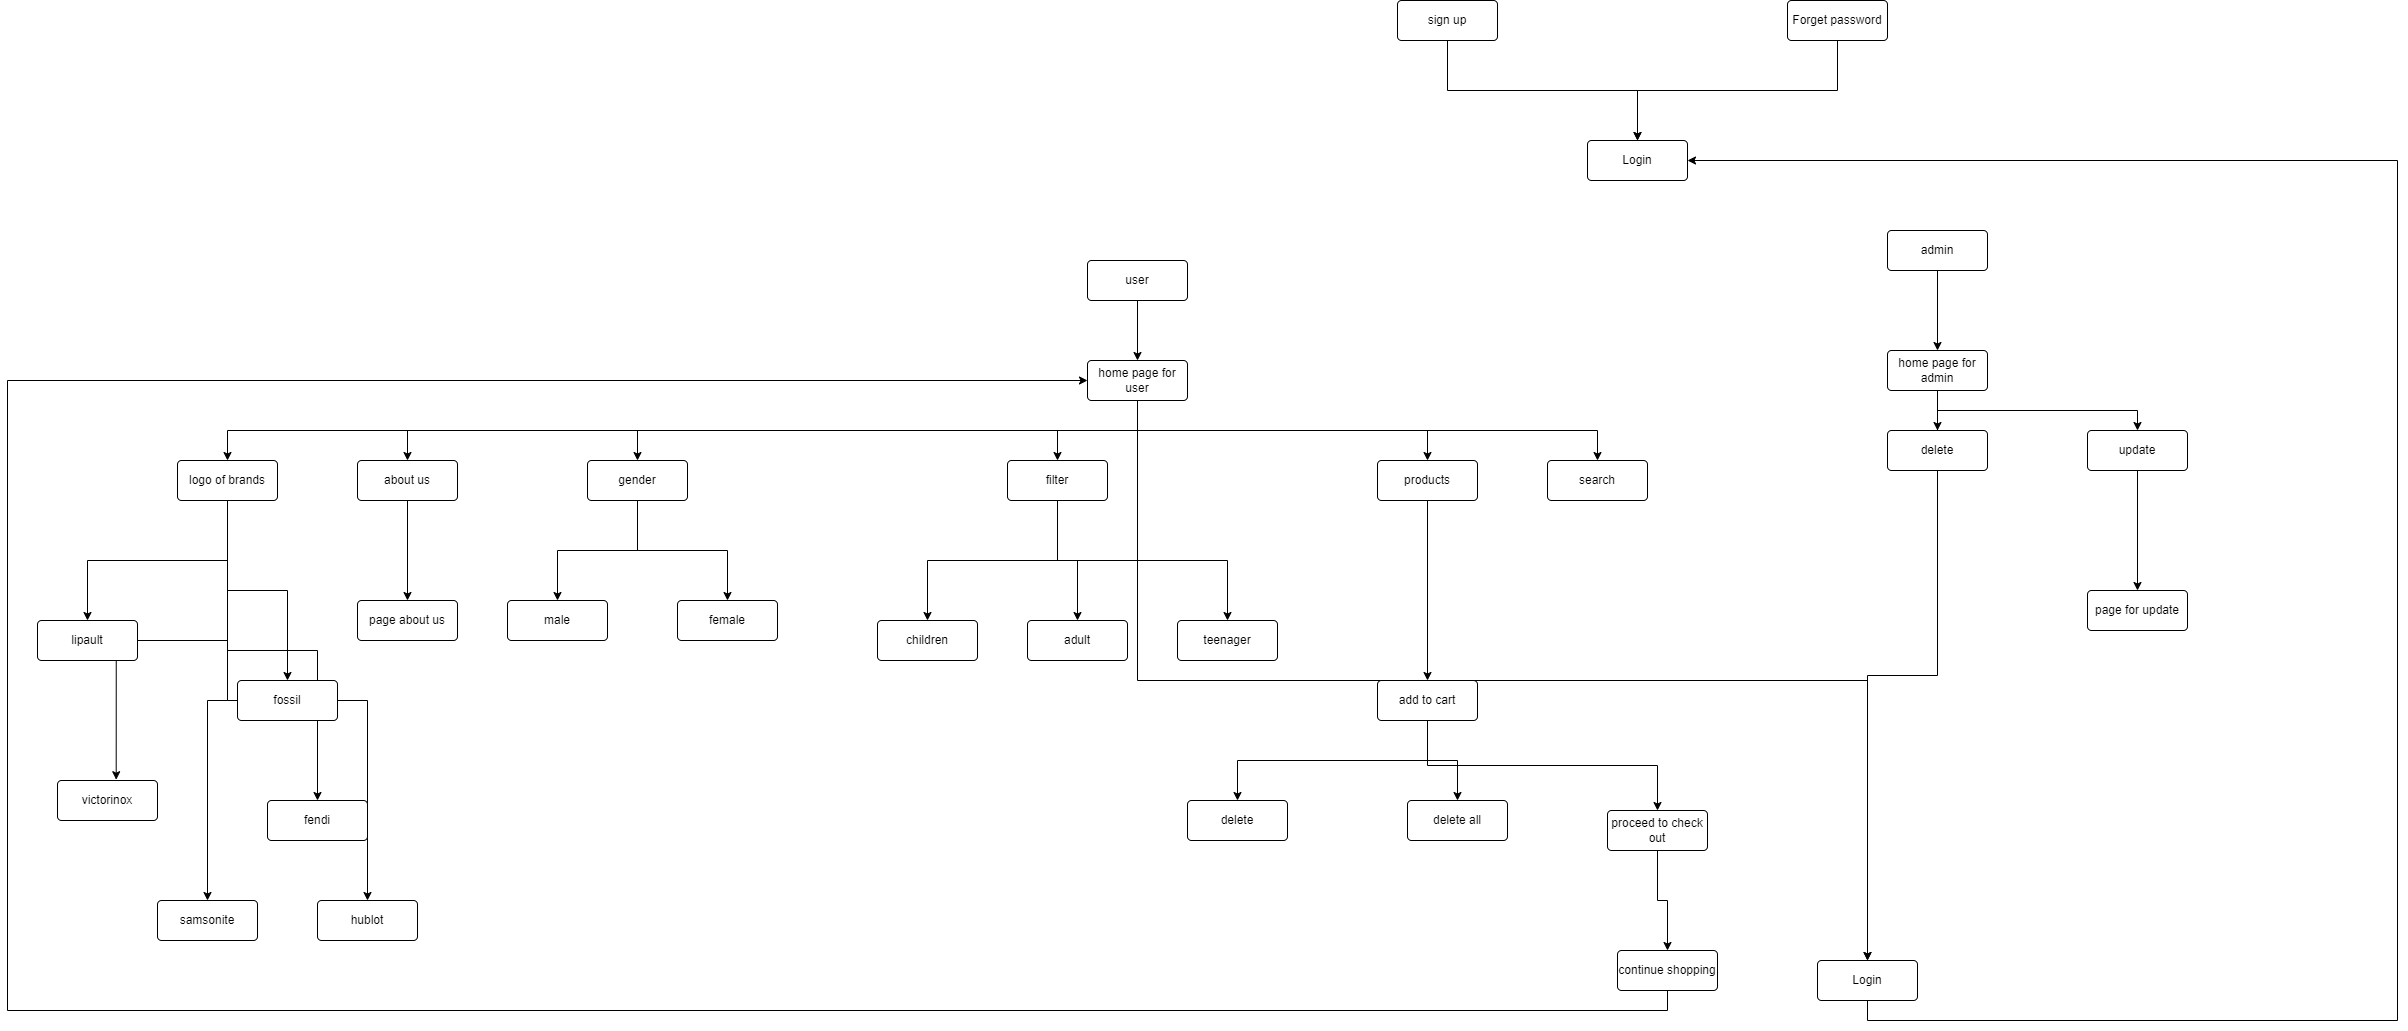

The diagram above was exported from draw.io. Its source (the exported page's mxGraphModel, read from the mxfile embedded in the PNG):
<mxGraphModel dx="4895" dy="1623" grid="1" gridSize="10" guides="1" tooltips="1" connect="1" arrows="1" fold="1" page="1" pageScale="1" pageWidth="850" pageHeight="1100" math="0" shadow="0">
  <root>
    <mxCell id="0" />
    <mxCell id="1" parent="0" />
    <mxCell id="5bu0LDyu67pLdK8jRpo8-2" value="Login" style="rounded=1;arcSize=10;whiteSpace=wrap;html=1;align=center;" vertex="1" parent="1">
      <mxGeometry x="460" y="310" width="100" height="40" as="geometry" />
    </mxCell>
    <mxCell id="5bu0LDyu67pLdK8jRpo8-38" style="edgeStyle=orthogonalEdgeStyle;rounded=0;orthogonalLoop=1;jettySize=auto;html=1;exitX=0.5;exitY=1;exitDx=0;exitDy=0;entryX=0.5;entryY=0;entryDx=0;entryDy=0;" edge="1" parent="1" source="5bu0LDyu67pLdK8jRpo8-3" target="5bu0LDyu67pLdK8jRpo8-20">
      <mxGeometry relative="1" as="geometry" />
    </mxCell>
    <mxCell id="5bu0LDyu67pLdK8jRpo8-39" style="edgeStyle=orthogonalEdgeStyle;rounded=0;orthogonalLoop=1;jettySize=auto;html=1;exitX=0.5;exitY=1;exitDx=0;exitDy=0;entryX=0.5;entryY=0;entryDx=0;entryDy=0;" edge="1" parent="1" source="5bu0LDyu67pLdK8jRpo8-3" target="5bu0LDyu67pLdK8jRpo8-19">
      <mxGeometry relative="1" as="geometry" />
    </mxCell>
    <mxCell id="5bu0LDyu67pLdK8jRpo8-40" style="edgeStyle=orthogonalEdgeStyle;rounded=0;orthogonalLoop=1;jettySize=auto;html=1;exitX=0.5;exitY=1;exitDx=0;exitDy=0;entryX=0.5;entryY=0;entryDx=0;entryDy=0;" edge="1" parent="1" source="5bu0LDyu67pLdK8jRpo8-3" target="5bu0LDyu67pLdK8jRpo8-34">
      <mxGeometry relative="1" as="geometry" />
    </mxCell>
    <mxCell id="5bu0LDyu67pLdK8jRpo8-3" value="filter" style="rounded=1;arcSize=10;whiteSpace=wrap;html=1;align=center;" vertex="1" parent="1">
      <mxGeometry x="-120" y="630" width="100" height="40" as="geometry" />
    </mxCell>
    <mxCell id="5bu0LDyu67pLdK8jRpo8-64" style="edgeStyle=orthogonalEdgeStyle;rounded=0;orthogonalLoop=1;jettySize=auto;html=1;exitX=0.5;exitY=1;exitDx=0;exitDy=0;entryX=0.5;entryY=0;entryDx=0;entryDy=0;" edge="1" parent="1" source="5bu0LDyu67pLdK8jRpo8-4" target="5bu0LDyu67pLdK8jRpo8-63">
      <mxGeometry relative="1" as="geometry" />
    </mxCell>
    <mxCell id="5bu0LDyu67pLdK8jRpo8-65" style="edgeStyle=orthogonalEdgeStyle;rounded=0;orthogonalLoop=1;jettySize=auto;html=1;exitX=0.5;exitY=1;exitDx=0;exitDy=0;" edge="1" parent="1" source="5bu0LDyu67pLdK8jRpo8-4" target="5bu0LDyu67pLdK8jRpo8-62">
      <mxGeometry relative="1" as="geometry" />
    </mxCell>
    <mxCell id="5bu0LDyu67pLdK8jRpo8-66" style="edgeStyle=orthogonalEdgeStyle;rounded=0;orthogonalLoop=1;jettySize=auto;html=1;exitX=0.5;exitY=1;exitDx=0;exitDy=0;entryX=0.587;entryY=-0.02;entryDx=0;entryDy=0;entryPerimeter=0;" edge="1" parent="1" source="5bu0LDyu67pLdK8jRpo8-4" target="5bu0LDyu67pLdK8jRpo8-61">
      <mxGeometry relative="1" as="geometry" />
    </mxCell>
    <mxCell id="5bu0LDyu67pLdK8jRpo8-67" style="edgeStyle=orthogonalEdgeStyle;rounded=0;orthogonalLoop=1;jettySize=auto;html=1;exitX=0.5;exitY=1;exitDx=0;exitDy=0;entryX=0.5;entryY=0;entryDx=0;entryDy=0;" edge="1" parent="1" source="5bu0LDyu67pLdK8jRpo8-4" target="5bu0LDyu67pLdK8jRpo8-60">
      <mxGeometry relative="1" as="geometry" />
    </mxCell>
    <mxCell id="5bu0LDyu67pLdK8jRpo8-68" style="edgeStyle=orthogonalEdgeStyle;rounded=0;orthogonalLoop=1;jettySize=auto;html=1;exitX=0.5;exitY=1;exitDx=0;exitDy=0;" edge="1" parent="1" source="5bu0LDyu67pLdK8jRpo8-4" target="5bu0LDyu67pLdK8jRpo8-59">
      <mxGeometry relative="1" as="geometry" />
    </mxCell>
    <mxCell id="5bu0LDyu67pLdK8jRpo8-69" style="edgeStyle=orthogonalEdgeStyle;rounded=0;orthogonalLoop=1;jettySize=auto;html=1;exitX=0.5;exitY=1;exitDx=0;exitDy=0;entryX=0.5;entryY=0;entryDx=0;entryDy=0;" edge="1" parent="1" source="5bu0LDyu67pLdK8jRpo8-4" target="5bu0LDyu67pLdK8jRpo8-58">
      <mxGeometry relative="1" as="geometry" />
    </mxCell>
    <mxCell id="5bu0LDyu67pLdK8jRpo8-4" value="logo of brands" style="rounded=1;arcSize=10;whiteSpace=wrap;html=1;align=center;" vertex="1" parent="1">
      <mxGeometry x="-950" y="630" width="100" height="40" as="geometry" />
    </mxCell>
    <mxCell id="5bu0LDyu67pLdK8jRpo8-49" style="edgeStyle=orthogonalEdgeStyle;rounded=0;orthogonalLoop=1;jettySize=auto;html=1;exitX=0.5;exitY=1;exitDx=0;exitDy=0;entryX=0.5;entryY=0;entryDx=0;entryDy=0;" edge="1" parent="1" source="5bu0LDyu67pLdK8jRpo8-5" target="5bu0LDyu67pLdK8jRpo8-21">
      <mxGeometry relative="1" as="geometry" />
    </mxCell>
    <mxCell id="5bu0LDyu67pLdK8jRpo8-5" value="about us" style="rounded=1;arcSize=10;whiteSpace=wrap;html=1;align=center;" vertex="1" parent="1">
      <mxGeometry x="-770" y="630" width="100" height="40" as="geometry" />
    </mxCell>
    <mxCell id="5bu0LDyu67pLdK8jRpo8-74" style="edgeStyle=orthogonalEdgeStyle;rounded=0;orthogonalLoop=1;jettySize=auto;html=1;exitX=0.5;exitY=1;exitDx=0;exitDy=0;entryX=0.5;entryY=0;entryDx=0;entryDy=0;" edge="1" parent="1" source="5bu0LDyu67pLdK8jRpo8-6" target="5bu0LDyu67pLdK8jRpo8-31">
      <mxGeometry relative="1" as="geometry" />
    </mxCell>
    <mxCell id="5bu0LDyu67pLdK8jRpo8-75" style="edgeStyle=orthogonalEdgeStyle;rounded=0;orthogonalLoop=1;jettySize=auto;html=1;exitX=0.5;exitY=1;exitDx=0;exitDy=0;entryX=0.5;entryY=0;entryDx=0;entryDy=0;" edge="1" parent="1" source="5bu0LDyu67pLdK8jRpo8-6" target="5bu0LDyu67pLdK8jRpo8-30">
      <mxGeometry relative="1" as="geometry" />
    </mxCell>
    <mxCell id="5bu0LDyu67pLdK8jRpo8-76" style="edgeStyle=orthogonalEdgeStyle;rounded=0;orthogonalLoop=1;jettySize=auto;html=1;exitX=0.5;exitY=1;exitDx=0;exitDy=0;entryX=0.5;entryY=0;entryDx=0;entryDy=0;" edge="1" parent="1" source="5bu0LDyu67pLdK8jRpo8-6" target="5bu0LDyu67pLdK8jRpo8-27">
      <mxGeometry relative="1" as="geometry" />
    </mxCell>
    <mxCell id="5bu0LDyu67pLdK8jRpo8-6" value="home page for admin" style="rounded=1;arcSize=10;whiteSpace=wrap;html=1;align=center;" vertex="1" parent="1">
      <mxGeometry x="760" y="520" width="100" height="40" as="geometry" />
    </mxCell>
    <mxCell id="5bu0LDyu67pLdK8jRpo8-37" style="edgeStyle=orthogonalEdgeStyle;rounded=0;orthogonalLoop=1;jettySize=auto;html=1;exitX=0.5;exitY=1;exitDx=0;exitDy=0;entryX=0.5;entryY=0;entryDx=0;entryDy=0;" edge="1" parent="1" source="5bu0LDyu67pLdK8jRpo8-7" target="5bu0LDyu67pLdK8jRpo8-3">
      <mxGeometry relative="1" as="geometry" />
    </mxCell>
    <mxCell id="5bu0LDyu67pLdK8jRpo8-50" style="edgeStyle=orthogonalEdgeStyle;rounded=0;orthogonalLoop=1;jettySize=auto;html=1;exitX=0.5;exitY=1;exitDx=0;exitDy=0;" edge="1" parent="1" source="5bu0LDyu67pLdK8jRpo8-7" target="5bu0LDyu67pLdK8jRpo8-18">
      <mxGeometry relative="1" as="geometry" />
    </mxCell>
    <mxCell id="5bu0LDyu67pLdK8jRpo8-51" style="edgeStyle=orthogonalEdgeStyle;rounded=0;orthogonalLoop=1;jettySize=auto;html=1;exitX=0.5;exitY=1;exitDx=0;exitDy=0;entryX=0.5;entryY=0;entryDx=0;entryDy=0;" edge="1" parent="1" source="5bu0LDyu67pLdK8jRpo8-7" target="5bu0LDyu67pLdK8jRpo8-4">
      <mxGeometry relative="1" as="geometry" />
    </mxCell>
    <mxCell id="5bu0LDyu67pLdK8jRpo8-52" style="edgeStyle=orthogonalEdgeStyle;rounded=0;orthogonalLoop=1;jettySize=auto;html=1;exitX=0.5;exitY=1;exitDx=0;exitDy=0;" edge="1" parent="1" source="5bu0LDyu67pLdK8jRpo8-7" target="5bu0LDyu67pLdK8jRpo8-17">
      <mxGeometry relative="1" as="geometry" />
    </mxCell>
    <mxCell id="5bu0LDyu67pLdK8jRpo8-53" style="edgeStyle=orthogonalEdgeStyle;rounded=0;orthogonalLoop=1;jettySize=auto;html=1;exitX=0.5;exitY=1;exitDx=0;exitDy=0;" edge="1" parent="1" source="5bu0LDyu67pLdK8jRpo8-7" target="5bu0LDyu67pLdK8jRpo8-5">
      <mxGeometry relative="1" as="geometry" />
    </mxCell>
    <mxCell id="5bu0LDyu67pLdK8jRpo8-54" style="edgeStyle=orthogonalEdgeStyle;rounded=0;orthogonalLoop=1;jettySize=auto;html=1;exitX=0.5;exitY=1;exitDx=0;exitDy=0;" edge="1" parent="1" source="5bu0LDyu67pLdK8jRpo8-7" target="5bu0LDyu67pLdK8jRpo8-16">
      <mxGeometry relative="1" as="geometry" />
    </mxCell>
    <mxCell id="5bu0LDyu67pLdK8jRpo8-77" style="edgeStyle=orthogonalEdgeStyle;rounded=0;orthogonalLoop=1;jettySize=auto;html=1;exitX=0.5;exitY=1;exitDx=0;exitDy=0;" edge="1" parent="1" source="5bu0LDyu67pLdK8jRpo8-7" target="5bu0LDyu67pLdK8jRpo8-27">
      <mxGeometry relative="1" as="geometry" />
    </mxCell>
    <mxCell id="5bu0LDyu67pLdK8jRpo8-7" value="home page for user" style="rounded=1;arcSize=10;whiteSpace=wrap;html=1;align=center;" vertex="1" parent="1">
      <mxGeometry x="-40" y="530" width="100" height="40" as="geometry" />
    </mxCell>
    <mxCell id="5bu0LDyu67pLdK8jRpo8-71" style="edgeStyle=orthogonalEdgeStyle;rounded=0;orthogonalLoop=1;jettySize=auto;html=1;exitX=0.5;exitY=1;exitDx=0;exitDy=0;entryX=0.5;entryY=0;entryDx=0;entryDy=0;" edge="1" parent="1" source="5bu0LDyu67pLdK8jRpo8-8" target="5bu0LDyu67pLdK8jRpo8-6">
      <mxGeometry relative="1" as="geometry" />
    </mxCell>
    <mxCell id="5bu0LDyu67pLdK8jRpo8-8" value="admin" style="rounded=1;arcSize=10;whiteSpace=wrap;html=1;align=center;" vertex="1" parent="1">
      <mxGeometry x="760" y="400" width="100" height="40" as="geometry" />
    </mxCell>
    <mxCell id="5bu0LDyu67pLdK8jRpo8-36" style="edgeStyle=orthogonalEdgeStyle;rounded=0;orthogonalLoop=1;jettySize=auto;html=1;exitX=0.5;exitY=1;exitDx=0;exitDy=0;entryX=0.5;entryY=0;entryDx=0;entryDy=0;" edge="1" parent="1" source="5bu0LDyu67pLdK8jRpo8-9" target="5bu0LDyu67pLdK8jRpo8-7">
      <mxGeometry relative="1" as="geometry" />
    </mxCell>
    <mxCell id="5bu0LDyu67pLdK8jRpo8-9" value="user" style="rounded=1;arcSize=10;whiteSpace=wrap;html=1;align=center;" vertex="1" parent="1">
      <mxGeometry x="-40" y="430" width="100" height="40" as="geometry" />
    </mxCell>
    <mxCell id="5bu0LDyu67pLdK8jRpo8-56" style="edgeStyle=orthogonalEdgeStyle;rounded=0;orthogonalLoop=1;jettySize=auto;html=1;exitX=0.5;exitY=1;exitDx=0;exitDy=0;entryX=0.5;entryY=0;entryDx=0;entryDy=0;" edge="1" parent="1" source="5bu0LDyu67pLdK8jRpo8-10" target="5bu0LDyu67pLdK8jRpo8-2">
      <mxGeometry relative="1" as="geometry" />
    </mxCell>
    <mxCell id="5bu0LDyu67pLdK8jRpo8-10" value="Forget password" style="rounded=1;arcSize=10;whiteSpace=wrap;html=1;align=center;" vertex="1" parent="1">
      <mxGeometry x="660" y="170" width="100" height="40" as="geometry" />
    </mxCell>
    <mxCell id="5bu0LDyu67pLdK8jRpo8-55" style="edgeStyle=orthogonalEdgeStyle;rounded=0;orthogonalLoop=1;jettySize=auto;html=1;exitX=0.5;exitY=1;exitDx=0;exitDy=0;entryX=0.5;entryY=0;entryDx=0;entryDy=0;" edge="1" parent="1" source="5bu0LDyu67pLdK8jRpo8-11" target="5bu0LDyu67pLdK8jRpo8-2">
      <mxGeometry relative="1" as="geometry" />
    </mxCell>
    <mxCell id="5bu0LDyu67pLdK8jRpo8-11" value="sign up" style="rounded=1;arcSize=10;whiteSpace=wrap;html=1;align=center;" vertex="1" parent="1">
      <mxGeometry x="270" y="170" width="100" height="40" as="geometry" />
    </mxCell>
    <mxCell id="5bu0LDyu67pLdK8jRpo8-14" value="delete" style="rounded=1;arcSize=10;whiteSpace=wrap;html=1;align=center;" vertex="1" parent="1">
      <mxGeometry x="60" y="970" width="100" height="40" as="geometry" />
    </mxCell>
    <mxCell id="5bu0LDyu67pLdK8jRpo8-42" style="edgeStyle=orthogonalEdgeStyle;rounded=0;orthogonalLoop=1;jettySize=auto;html=1;exitX=0.5;exitY=1;exitDx=0;exitDy=0;" edge="1" parent="1" source="5bu0LDyu67pLdK8jRpo8-15" target="5bu0LDyu67pLdK8jRpo8-14">
      <mxGeometry relative="1" as="geometry" />
    </mxCell>
    <mxCell id="5bu0LDyu67pLdK8jRpo8-43" style="edgeStyle=orthogonalEdgeStyle;rounded=0;orthogonalLoop=1;jettySize=auto;html=1;exitX=0.5;exitY=1;exitDx=0;exitDy=0;entryX=0.5;entryY=0;entryDx=0;entryDy=0;" edge="1" parent="1" source="5bu0LDyu67pLdK8jRpo8-15" target="5bu0LDyu67pLdK8jRpo8-24">
      <mxGeometry relative="1" as="geometry" />
    </mxCell>
    <mxCell id="5bu0LDyu67pLdK8jRpo8-44" style="edgeStyle=orthogonalEdgeStyle;rounded=0;orthogonalLoop=1;jettySize=auto;html=1;exitX=0.5;exitY=1;exitDx=0;exitDy=0;entryX=0.5;entryY=0;entryDx=0;entryDy=0;" edge="1" parent="1" source="5bu0LDyu67pLdK8jRpo8-15" target="5bu0LDyu67pLdK8jRpo8-23">
      <mxGeometry relative="1" as="geometry" />
    </mxCell>
    <mxCell id="5bu0LDyu67pLdK8jRpo8-15" value="add to cart" style="rounded=1;arcSize=10;whiteSpace=wrap;html=1;align=center;" vertex="1" parent="1">
      <mxGeometry x="250" y="850" width="100" height="40" as="geometry" />
    </mxCell>
    <mxCell id="5bu0LDyu67pLdK8jRpo8-16" value="search" style="rounded=1;arcSize=10;whiteSpace=wrap;html=1;align=center;" vertex="1" parent="1">
      <mxGeometry x="420" y="630" width="100" height="40" as="geometry" />
    </mxCell>
    <mxCell id="5bu0LDyu67pLdK8jRpo8-46" style="edgeStyle=orthogonalEdgeStyle;rounded=0;orthogonalLoop=1;jettySize=auto;html=1;exitX=0.5;exitY=1;exitDx=0;exitDy=0;entryX=0.5;entryY=0;entryDx=0;entryDy=0;" edge="1" parent="1" source="5bu0LDyu67pLdK8jRpo8-17" target="5bu0LDyu67pLdK8jRpo8-33">
      <mxGeometry relative="1" as="geometry" />
    </mxCell>
    <mxCell id="5bu0LDyu67pLdK8jRpo8-47" style="edgeStyle=orthogonalEdgeStyle;rounded=0;orthogonalLoop=1;jettySize=auto;html=1;exitX=0.5;exitY=1;exitDx=0;exitDy=0;entryX=0.5;entryY=0;entryDx=0;entryDy=0;" edge="1" parent="1" source="5bu0LDyu67pLdK8jRpo8-17" target="5bu0LDyu67pLdK8jRpo8-32">
      <mxGeometry relative="1" as="geometry" />
    </mxCell>
    <mxCell id="5bu0LDyu67pLdK8jRpo8-17" value="gender" style="rounded=1;arcSize=10;whiteSpace=wrap;html=1;align=center;" vertex="1" parent="1">
      <mxGeometry x="-540" y="630" width="100" height="40" as="geometry" />
    </mxCell>
    <mxCell id="5bu0LDyu67pLdK8jRpo8-41" style="edgeStyle=orthogonalEdgeStyle;rounded=0;orthogonalLoop=1;jettySize=auto;html=1;exitX=0.5;exitY=1;exitDx=0;exitDy=0;entryX=0.5;entryY=0;entryDx=0;entryDy=0;" edge="1" parent="1" source="5bu0LDyu67pLdK8jRpo8-18" target="5bu0LDyu67pLdK8jRpo8-15">
      <mxGeometry relative="1" as="geometry" />
    </mxCell>
    <mxCell id="5bu0LDyu67pLdK8jRpo8-18" value="products" style="rounded=1;arcSize=10;whiteSpace=wrap;html=1;align=center;" vertex="1" parent="1">
      <mxGeometry x="250" y="630" width="100" height="40" as="geometry" />
    </mxCell>
    <mxCell id="5bu0LDyu67pLdK8jRpo8-19" value="adult" style="rounded=1;arcSize=10;whiteSpace=wrap;html=1;align=center;" vertex="1" parent="1">
      <mxGeometry x="-100" y="790" width="100" height="40" as="geometry" />
    </mxCell>
    <mxCell id="5bu0LDyu67pLdK8jRpo8-20" value="children" style="rounded=1;arcSize=10;whiteSpace=wrap;html=1;align=center;" vertex="1" parent="1">
      <mxGeometry x="-250" y="790" width="100" height="40" as="geometry" />
    </mxCell>
    <mxCell id="5bu0LDyu67pLdK8jRpo8-21" value="page about us" style="rounded=1;arcSize=10;whiteSpace=wrap;html=1;align=center;" vertex="1" parent="1">
      <mxGeometry x="-770" y="770" width="100" height="40" as="geometry" />
    </mxCell>
    <mxCell id="5bu0LDyu67pLdK8jRpo8-48" style="edgeStyle=orthogonalEdgeStyle;rounded=0;orthogonalLoop=1;jettySize=auto;html=1;exitX=0.5;exitY=1;exitDx=0;exitDy=0;entryX=0;entryY=0.5;entryDx=0;entryDy=0;" edge="1" parent="1" source="5bu0LDyu67pLdK8jRpo8-22" target="5bu0LDyu67pLdK8jRpo8-7">
      <mxGeometry relative="1" as="geometry">
        <Array as="points">
          <mxPoint x="540" y="1180" />
          <mxPoint x="-1120" y="1180" />
          <mxPoint x="-1120" y="550" />
        </Array>
      </mxGeometry>
    </mxCell>
    <mxCell id="5bu0LDyu67pLdK8jRpo8-22" value="continue shopping" style="rounded=1;arcSize=10;whiteSpace=wrap;html=1;align=center;" vertex="1" parent="1">
      <mxGeometry x="490" y="1120" width="100" height="40" as="geometry" />
    </mxCell>
    <mxCell id="5bu0LDyu67pLdK8jRpo8-45" style="edgeStyle=orthogonalEdgeStyle;rounded=0;orthogonalLoop=1;jettySize=auto;html=1;exitX=0.5;exitY=1;exitDx=0;exitDy=0;entryX=0.5;entryY=0;entryDx=0;entryDy=0;" edge="1" parent="1" source="5bu0LDyu67pLdK8jRpo8-23" target="5bu0LDyu67pLdK8jRpo8-22">
      <mxGeometry relative="1" as="geometry" />
    </mxCell>
    <mxCell id="5bu0LDyu67pLdK8jRpo8-23" value="proceed to check out" style="rounded=1;arcSize=10;whiteSpace=wrap;html=1;align=center;" vertex="1" parent="1">
      <mxGeometry x="480" y="980" width="100" height="40" as="geometry" />
    </mxCell>
    <mxCell id="5bu0LDyu67pLdK8jRpo8-24" value="delete all" style="rounded=1;arcSize=10;whiteSpace=wrap;html=1;align=center;" vertex="1" parent="1">
      <mxGeometry x="280" y="970" width="100" height="40" as="geometry" />
    </mxCell>
    <mxCell id="5bu0LDyu67pLdK8jRpo8-79" style="edgeStyle=orthogonalEdgeStyle;rounded=0;orthogonalLoop=1;jettySize=auto;html=1;exitX=0.5;exitY=1;exitDx=0;exitDy=0;entryX=1;entryY=0.5;entryDx=0;entryDy=0;" edge="1" parent="1" source="5bu0LDyu67pLdK8jRpo8-27" target="5bu0LDyu67pLdK8jRpo8-2">
      <mxGeometry relative="1" as="geometry">
        <Array as="points">
          <mxPoint x="740" y="1190" />
          <mxPoint x="1270" y="1190" />
          <mxPoint x="1270" y="330" />
        </Array>
      </mxGeometry>
    </mxCell>
    <mxCell id="5bu0LDyu67pLdK8jRpo8-27" value="Login" style="rounded=1;arcSize=10;whiteSpace=wrap;html=1;align=center;" vertex="1" parent="1">
      <mxGeometry x="690" y="1130" width="100" height="40" as="geometry" />
    </mxCell>
    <mxCell id="5bu0LDyu67pLdK8jRpo8-29" value="page for update" style="rounded=1;arcSize=10;whiteSpace=wrap;html=1;align=center;" vertex="1" parent="1">
      <mxGeometry x="960" y="760" width="100" height="40" as="geometry" />
    </mxCell>
    <mxCell id="5bu0LDyu67pLdK8jRpo8-78" style="edgeStyle=orthogonalEdgeStyle;rounded=0;orthogonalLoop=1;jettySize=auto;html=1;exitX=0.5;exitY=1;exitDx=0;exitDy=0;entryX=0.5;entryY=0;entryDx=0;entryDy=0;" edge="1" parent="1" source="5bu0LDyu67pLdK8jRpo8-30" target="5bu0LDyu67pLdK8jRpo8-29">
      <mxGeometry relative="1" as="geometry" />
    </mxCell>
    <mxCell id="5bu0LDyu67pLdK8jRpo8-30" value="update" style="rounded=1;arcSize=10;whiteSpace=wrap;html=1;align=center;" vertex="1" parent="1">
      <mxGeometry x="960" y="600" width="100" height="40" as="geometry" />
    </mxCell>
    <mxCell id="5bu0LDyu67pLdK8jRpo8-31" value="delete" style="rounded=1;arcSize=10;whiteSpace=wrap;html=1;align=center;" vertex="1" parent="1">
      <mxGeometry x="760" y="600" width="100" height="40" as="geometry" />
    </mxCell>
    <mxCell id="5bu0LDyu67pLdK8jRpo8-32" value="female" style="rounded=1;arcSize=10;whiteSpace=wrap;html=1;align=center;" vertex="1" parent="1">
      <mxGeometry x="-450" y="770" width="100" height="40" as="geometry" />
    </mxCell>
    <mxCell id="5bu0LDyu67pLdK8jRpo8-33" value="male" style="rounded=1;arcSize=10;whiteSpace=wrap;html=1;align=center;" vertex="1" parent="1">
      <mxGeometry x="-620" y="770" width="100" height="40" as="geometry" />
    </mxCell>
    <mxCell id="5bu0LDyu67pLdK8jRpo8-34" value="teenager" style="rounded=1;arcSize=10;whiteSpace=wrap;html=1;align=center;" vertex="1" parent="1">
      <mxGeometry x="50" y="790" width="100" height="40" as="geometry" />
    </mxCell>
    <mxCell id="5bu0LDyu67pLdK8jRpo8-58" value="hublot" style="rounded=1;arcSize=10;whiteSpace=wrap;html=1;align=center;" vertex="1" parent="1">
      <mxGeometry x="-810" y="1070" width="100" height="40" as="geometry" />
    </mxCell>
    <mxCell id="5bu0LDyu67pLdK8jRpo8-59" value="samsonite" style="rounded=1;arcSize=10;whiteSpace=wrap;html=1;align=center;" vertex="1" parent="1">
      <mxGeometry x="-970" y="1070" width="100" height="40" as="geometry" />
    </mxCell>
    <mxCell id="5bu0LDyu67pLdK8jRpo8-60" value="fendi" style="rounded=1;arcSize=10;whiteSpace=wrap;html=1;align=center;" vertex="1" parent="1">
      <mxGeometry x="-860" y="970" width="100" height="40" as="geometry" />
    </mxCell>
    <mxCell id="5bu0LDyu67pLdK8jRpo8-61" value="victorinox" style="rounded=1;arcSize=10;whiteSpace=wrap;html=1;align=center;" vertex="1" parent="1">
      <mxGeometry x="-1070" y="950" width="100" height="40" as="geometry" />
    </mxCell>
    <mxCell id="5bu0LDyu67pLdK8jRpo8-62" value="fossil" style="rounded=1;arcSize=10;whiteSpace=wrap;html=1;align=center;" vertex="1" parent="1">
      <mxGeometry x="-890" y="850" width="100" height="40" as="geometry" />
    </mxCell>
    <mxCell id="5bu0LDyu67pLdK8jRpo8-63" value="lipault" style="rounded=1;arcSize=10;whiteSpace=wrap;html=1;align=center;" vertex="1" parent="1">
      <mxGeometry x="-1090" y="790" width="100" height="40" as="geometry" />
    </mxCell>
  </root>
</mxGraphModel>